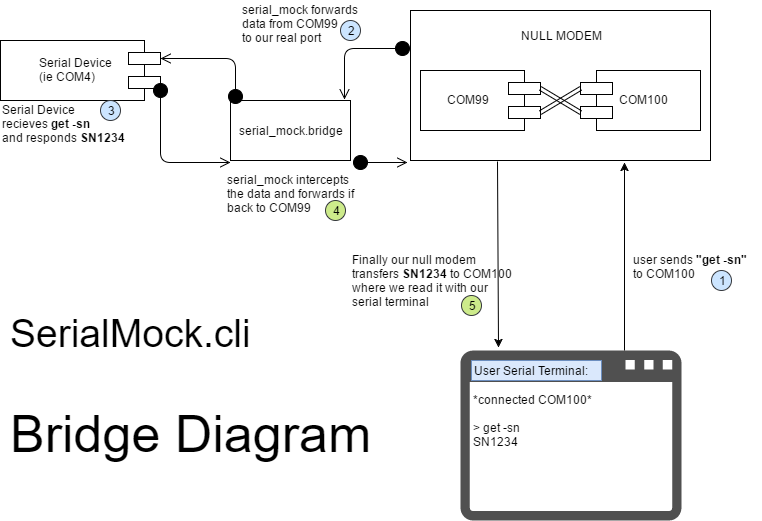

The diagram above was exported from draw.io. Its source (the exported page's mxGraphModel, read from the mxfile embedded in the PNG):
<mxGraphModel dx="1426" dy="769" grid="1" gridSize="10" guides="1" tooltips="1" connect="1" arrows="1" fold="1" page="1" pageScale="1" pageWidth="850" pageHeight="1100" background="#ffffff" math="0" shadow="0">
  <root>
    <mxCell id="0" />
    <mxCell id="1" parent="0" />
    <mxCell id="b7955b9712f068f-38" value="serial_mock intercepts&lt;br&gt;the data and forwards if&lt;br&gt;back to COM99" style="text;html=1;resizable=0;points=[];autosize=1;align=left;verticalAlign=top;spacingTop=-4;" vertex="1" parent="1">
      <mxGeometry x="285" y="180" width="140" height="40" as="geometry" />
    </mxCell>
    <mxCell id="b7955b9712f068f-1" value="Serial Device&#10;(ie COM4)" style="shape=component;align=left;spacingLeft=36;direction=west;" vertex="1" parent="1">
      <mxGeometry x="60" y="50" width="160" height="60" as="geometry" />
    </mxCell>
    <mxCell id="b7955b9712f068f-3" value="serial_mock.bridge" style="whiteSpace=wrap;html=1;" vertex="1" parent="1">
      <mxGeometry x="290" y="110" width="120" height="60" as="geometry" />
    </mxCell>
    <mxCell id="b7955b9712f068f-5" value="NULL MODEM" style="whiteSpace=wrap;html=1;spacingTop=-100;" vertex="1" parent="1">
      <mxGeometry x="470" y="20" width="300" height="150" as="geometry" />
    </mxCell>
    <mxCell id="b7955b9712f068f-6" value="COM99" style="shape=component;align=left;spacingLeft=24;direction=west;" vertex="1" parent="1">
      <mxGeometry x="480" y="80" width="120" height="60" as="geometry" />
    </mxCell>
    <mxCell id="b7955b9712f068f-7" value="COM100" style="shape=component;align=left;spacingLeft=36;" vertex="1" parent="1">
      <mxGeometry x="640" y="80" width="120" height="60" as="geometry" />
    </mxCell>
    <mxCell id="b7955b9712f068f-12" value="" style="endArrow=classic;html=1;exitX=0;exitY=0.3;entryX=0;entryY=0.3;shape=link;" edge="1" parent="1" source="b7955b9712f068f-6" target="b7955b9712f068f-7">
      <mxGeometry width="50" height="50" relative="1" as="geometry">
        <mxPoint x="580" y="140" as="sourcePoint" />
        <mxPoint x="630" y="90" as="targetPoint" />
      </mxGeometry>
    </mxCell>
    <mxCell id="b7955b9712f068f-13" value="" style="endArrow=classic;html=1;entryX=0;entryY=0.7;exitX=0;exitY=0.7;shape=link;" edge="1" parent="1" source="b7955b9712f068f-7" target="b7955b9712f068f-6">
      <mxGeometry width="50" height="50" relative="1" as="geometry">
        <mxPoint x="600" y="140" as="sourcePoint" />
        <mxPoint x="650" y="90" as="targetPoint" />
      </mxGeometry>
    </mxCell>
    <mxCell id="b7955b9712f068f-14" value="" style="html=1;verticalAlign=bottom;startArrow=circle;startFill=1;endArrow=open;startSize=6;endSize=8;entryX=0.95;entryY=-0.017;exitX=0;exitY=0.25;entryPerimeter=0;" edge="1" parent="1" source="b7955b9712f068f-5" target="b7955b9712f068f-3">
      <mxGeometry width="80" relative="1" as="geometry">
        <mxPoint x="320" y="60" as="sourcePoint" />
        <mxPoint x="400" y="60" as="targetPoint" />
        <Array as="points">
          <mxPoint x="404" y="58" />
        </Array>
      </mxGeometry>
    </mxCell>
    <mxCell id="b7955b9712f068f-15" value="" style="html=1;verticalAlign=bottom;startArrow=circle;startFill=1;endArrow=open;startSize=6;endSize=8;entryX=0;entryY=0.7;exitX=0.042;exitY=0.067;exitPerimeter=0;" edge="1" parent="1" source="b7955b9712f068f-3" target="b7955b9712f068f-1">
      <mxGeometry x="-0.0444" y="-22" width="80" relative="1" as="geometry">
        <mxPoint x="297" y="110" as="sourcePoint" />
        <mxPoint x="140" y="280" as="targetPoint" />
        <Array as="points">
          <mxPoint x="295" y="68" />
        </Array>
        <mxPoint as="offset" />
      </mxGeometry>
    </mxCell>
    <mxCell id="b7955b9712f068f-16" value="" style="html=1;verticalAlign=bottom;startArrow=circle;startFill=1;endArrow=open;startSize=6;endSize=8;exitX=0;exitY=0.3;entryX=0;entryY=1.033;entryPerimeter=0;" edge="1" parent="1" source="b7955b9712f068f-1" target="b7955b9712f068f-3">
      <mxGeometry width="80" relative="1" as="geometry">
        <mxPoint x="60" y="280" as="sourcePoint" />
        <mxPoint x="220" y="170" as="targetPoint" />
        <Array as="points">
          <mxPoint x="220" y="172" />
        </Array>
      </mxGeometry>
    </mxCell>
    <mxCell id="b7955b9712f068f-17" value="" style="html=1;verticalAlign=bottom;startArrow=circle;startFill=1;endArrow=open;startSize=6;endSize=8;exitX=1.017;exitY=1.033;exitPerimeter=0;entryX=-0.01;entryY=1.013;entryPerimeter=0;" edge="1" parent="1" source="b7955b9712f068f-3" target="b7955b9712f068f-5">
      <mxGeometry width="80" relative="1" as="geometry">
        <mxPoint x="60" y="280" as="sourcePoint" />
        <mxPoint x="140" y="280" as="targetPoint" />
      </mxGeometry>
    </mxCell>
    <mxCell id="b7955b9712f068f-23" value="" style="group" vertex="1" connectable="0" parent="1">
      <mxGeometry x="520" y="360" width="221" height="170" as="geometry" />
    </mxCell>
    <mxCell id="b7955b9712f068f-22" value="" style="group" vertex="1" connectable="0" parent="b7955b9712f068f-23">
      <mxGeometry width="221" height="170" as="geometry" />
    </mxCell>
    <mxCell id="b7955b9712f068f-20" value="" style="shadow=0;dashed=0;html=1;strokeColor=none;fillColor=#505050;labelPosition=center;verticalLabelPosition=bottom;verticalAlign=top;shape=mxgraph.office.concepts.application_generic;" vertex="1" parent="b7955b9712f068f-22">
      <mxGeometry width="221" height="170" as="geometry" />
    </mxCell>
    <mxCell id="b7955b9712f068f-19" value="User Serial Terminal:&amp;nbsp;" style="text;html=1;resizable=0;points=[];autosize=1;align=left;verticalAlign=top;spacingTop=-4;fillColor=#dae8fc;strokeColor=#6c8ebf;" vertex="1" parent="b7955b9712f068f-22">
      <mxGeometry x="11" y="10" width="130" height="20" as="geometry" />
    </mxCell>
    <mxCell id="b7955b9712f068f-21" value="&lt;div&gt;*connected COM100*&lt;/div&gt;&lt;div&gt;&lt;br&gt;&lt;/div&gt;&amp;gt; get -sn&lt;div&gt;SN1234&lt;/div&gt;" style="text;html=1;resizable=0;points=[];autosize=1;align=left;verticalAlign=top;spacingTop=-4;" vertex="1" parent="b7955b9712f068f-22">
      <mxGeometry x="11" y="40" width="130" height="60" as="geometry" />
    </mxCell>
    <mxCell id="b7955b9712f068f-26" value="" style="group" vertex="1" connectable="0" parent="1">
      <mxGeometry x="691" y="260" width="130" height="40" as="geometry" />
    </mxCell>
    <mxCell id="b7955b9712f068f-24" value="1" style="ellipse;whiteSpace=wrap;html=1;fillColor=#cce5ff;strokeColor=#36393d;" vertex="1" parent="b7955b9712f068f-26">
      <mxGeometry x="80" y="20" width="20" height="20" as="geometry" />
    </mxCell>
    <mxCell id="b7955b9712f068f-25" value="user sends&lt;b&gt; &quot;get -sn&quot;&lt;/b&gt;&lt;div&gt; to COM100&lt;/div&gt;" style="text;html=1;resizable=0;points=[];autosize=1;align=left;verticalAlign=top;spacingTop=-4;" vertex="1" parent="b7955b9712f068f-26">
      <mxGeometry width="130" height="30" as="geometry" />
    </mxCell>
    <mxCell id="b7955b9712f068f-27" value="" style="endArrow=classic;html=1;exitX=0.742;exitY=0;exitPerimeter=0;entryX=0.713;entryY=1.013;entryPerimeter=0;" edge="1" parent="1" source="b7955b9712f068f-20" target="b7955b9712f068f-5">
      <mxGeometry width="50" height="50" relative="1" as="geometry">
        <mxPoint x="60" y="600" as="sourcePoint" />
        <mxPoint x="110" y="550" as="targetPoint" />
      </mxGeometry>
    </mxCell>
    <mxCell id="b7955b9712f068f-28" value="" style="endArrow=classic;html=1;exitX=0.29;exitY=1.007;exitPerimeter=0;" edge="1" parent="1" source="b7955b9712f068f-5">
      <mxGeometry width="50" height="50" relative="1" as="geometry">
        <mxPoint x="60" y="600" as="sourcePoint" />
        <mxPoint x="558" y="357" as="targetPoint" />
      </mxGeometry>
    </mxCell>
    <mxCell id="b7955b9712f068f-34" value="" style="group" vertex="1" connectable="0" parent="1">
      <mxGeometry x="300" y="10" width="140" height="60" as="geometry" />
    </mxCell>
    <mxCell id="b7955b9712f068f-31" value="serial_mock forwards &amp;nbsp;&lt;br&gt;data from COM99&lt;br&gt;to our real port&amp;nbsp;&lt;br&gt;&lt;br&gt;" style="text;html=1;resizable=0;points=[];autosize=1;align=left;verticalAlign=top;spacingTop=-4;" vertex="1" parent="b7955b9712f068f-34">
      <mxGeometry width="140" height="60" as="geometry" />
    </mxCell>
    <mxCell id="b7955b9712f068f-30" value="2" style="ellipse;whiteSpace=wrap;html=1;fillColor=#cce5ff;strokeColor=#36393d;" vertex="1" parent="b7955b9712f068f-34">
      <mxGeometry x="100" y="20" width="20" height="20" as="geometry" />
    </mxCell>
    <mxCell id="b7955b9712f068f-36" value="Serial Device&amp;nbsp;&lt;div&gt;recieves &lt;b&gt;get -sn&lt;/b&gt;&lt;div&gt;and responds&amp;nbsp;&lt;b&gt;SN1234&lt;/b&gt;&lt;/div&gt;&lt;/div&gt;" style="text;html=1;resizable=0;points=[];autosize=1;align=left;verticalAlign=top;spacingTop=-4;" vertex="1" parent="1">
      <mxGeometry x="60" y="110" width="140" height="40" as="geometry" />
    </mxCell>
    <mxCell id="b7955b9712f068f-35" value="3" style="ellipse;whiteSpace=wrap;html=1;fillColor=#cce5ff;strokeColor=#36393d;" vertex="1" parent="1">
      <mxGeometry x="160" y="110" width="20" height="20" as="geometry" />
    </mxCell>
    <mxCell id="b7955b9712f068f-39" value="4" style="ellipse;whiteSpace=wrap;html=1;fillColor=#cdeb8b;strokeColor=#36393d;" vertex="1" parent="1">
      <mxGeometry x="385" y="210" width="20" height="20" as="geometry" />
    </mxCell>
    <mxCell id="b7955b9712f068f-42" value="Finally our null modem&amp;nbsp;&lt;div&gt;transfers &lt;b&gt;SN1234&lt;/b&gt; to COM100&lt;br&gt;where we read it with our&lt;br&gt;serial terminal&lt;/div&gt;" style="text;html=1;resizable=0;points=[];autosize=1;align=left;verticalAlign=top;spacingTop=-4;" vertex="1" parent="1">
      <mxGeometry x="410" y="260" width="180" height="60" as="geometry" />
    </mxCell>
    <mxCell id="b7955b9712f068f-43" value="5" style="ellipse;whiteSpace=wrap;html=1;fillColor=#cdeb8b;strokeColor=#36393d;" vertex="1" parent="1">
      <mxGeometry x="521" y="305" width="20" height="20" as="geometry" />
    </mxCell>
    <mxCell id="b7955b9712f068f-45" value="&lt;font style=&quot;font-size: 39px&quot;&gt;SerialMock.cli&amp;nbsp;&lt;br&gt;&lt;br&gt;&lt;/font&gt;&lt;div&gt;&lt;font style=&quot;font-size: 52px&quot;&gt;Bridge Diagram&lt;/font&gt;&lt;/div&gt;" style="text;html=1;resizable=0;points=[];autosize=1;align=left;verticalAlign=top;spacingTop=-4;" vertex="1" parent="1">
      <mxGeometry x="68" y="318" width="380" height="80" as="geometry" />
    </mxCell>
  </root>
</mxGraphModel>